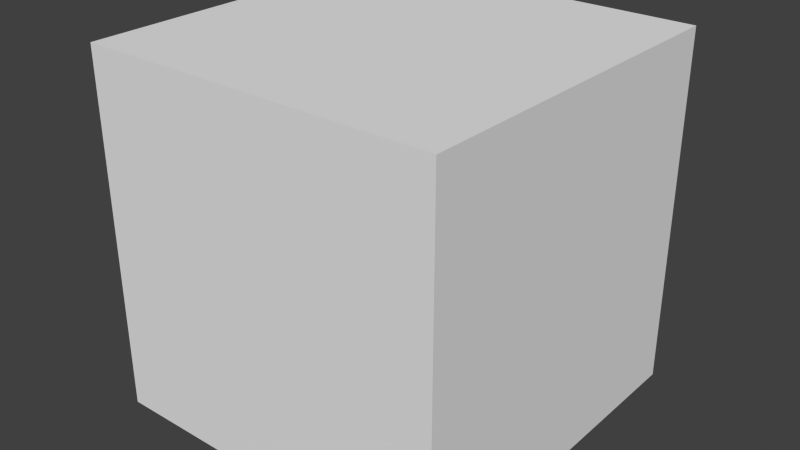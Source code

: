 # Source: chest.blend  (saved by Blender 2.76.0; exported with 4.5.12 LTS)
import bpy
from mathutils import Matrix  # noqa: F401  (used for matrix-valued properties, if any)

bpy.ops.wm.read_factory_settings(use_empty=True)
scene = bpy.context.scene
scene.name = 'Scene'

# ---- collections
col_collection_1 = bpy.data.collections.new('Collection 1'); scene.collection.children.link(col_collection_1)

# ---- materials (node trees are filled in below, after node groups)
mat_material = bpy.data.materials.new('Material')
mat_material.alpha_threshold = 0.0
mat_material.use_transparent_shadow = False
mat_material.roughness = 0.5
mat_material.line_color = (0.0, 0.0, 0.0, 1.0)

# ---- material node trees

# ---- world
world_world = bpy.data.worlds.new('World'); scene.world = world_world
world_world.color = (0.05088, 0.05088, 0.05088)
world_world.use_sun_shadow = False
world_world.sun_shadow_jitter_overblur = 0.0
world_world.cycles.sampling_method = 'MANUAL'
world_world.cycles.sample_map_resolution = 256

# ---- meshes
me_cube_001 = bpy.data.meshes.new('Cube.001')
me_cube_001.from_pydata([(0.45, 0.15, -0.9), (0.45, 0.15, 2.384e-07), (-0.45, 0.15, -1.788e-07), (-0.45, 0.15, -0.9), (0.45, -5.96e-08, -0.9), (0.45, 0.0, 1.788e-07), (-0.45, 0.0, -1.788e-07), (-0.45, -5.96e-08, -0.9)], [], [(0, 3, 2, 1), (4, 0, 1, 5), (5, 1, 2, 6), (6, 2, 3, 7), (0, 4, 7, 3), (7, 4, 5, 6)])
_uv = me_cube_001.uv_layers.new(name='UVMap')
_uv.uv.foreach_set('vector', [0.0, 0.5, 0.6, 0.5, 0.6, 1.0, 2.384e-07, 1.0, 0.6, 0.0, 0.7, 6.623e-08, 0.7, 0.5, 0.6, 0.5, 0.9, 0.5, 0.8, 0.5, 0.8, 0.0, 0.9, 3.311e-08, 1.0, 0.5, 0.9, 0.5, 0.9, 0.0, 1.0, 0.0, 0.7, 0.0, 0.8, 3.311e-08, 0.8, 0.5, 0.7, 0.5, 0.0, 9.934e-08, 0.6, 0.0, 0.6, 0.5, 1.589e-07, 0.5])
me_cube_001.materials.append(mat_material)
me_cube_001.use_remesh_preserve_volume = False
me_cube_001.use_remesh_preserve_attributes = False
me_cube_001.use_mirror_vertex_groups = False
me_cube_001.update()
me_cube = bpy.data.meshes.new('Cube')
me_cube.from_pydata([(0.45, -0.45, -0.45), (0.45, -0.45, 0.45), (-0.45, -0.45, 0.45), (-0.45, -0.45, -0.45), (0.45, 0.3, -0.45), (0.45, 0.3, 0.45), (-0.45, 0.3, 0.45), (-0.45, 0.3, -0.45), (0.45, 0.3, -0.45), (0.45, 0.3, 0.45), (-0.45, 0.3, 0.45), (-0.45, 0.3, -0.45)], [], [(0, 1, 2, 3), (4, 0, 3, 7), (2, 6, 7, 3), (1, 5, 6, 2), (0, 4, 5, 1), (5, 4, 8, 9), (6, 5, 9, 10), (4, 7, 11, 8), (4, 7, 6, 5, 9, 8)])
_uv = me_cube.uv_layers.new(name='UVMap')
_uv.uv.foreach_set('vector', [0.3529, 0.5, 0.0, 0.5, 0.0, 0.0, 0.3529, 9.934e-08, 7.012e-08, 0.5, 0.2941, 0.5, 0.2941, 1.0, 0.0, 1.0, 0.7059, 4.967e-08, 1.0, 0.0, 1.0, 0.5, 0.7059, 0.5, 0.443, 0.2515, 0.4966, 0.251, 0.4947, 0.3027, 0.4447, 0.3037, 0.558, 0.2897, 0.5043, 0.2892, 0.5047, 0.2502, 0.5577, 0.2505, 0.0, 0.0, 0.0, 0.0, 0.0, 0.0, 0.0, 0.0, 0.0, 0.0, 0.0, 0.0, 0.0, 0.0, 0.0, 0.0, 0.0, 0.0, 0.0, 0.0, 0.0, 0.0, 0.0, 0.0, 0.7059, 0.0, 0.7059, 0.5, 0.3529, 0.5, 0.3529, 3.311e-08, 0.3529, 3.311e-08, 0.7059, 0.0])
me_cube.materials.append(mat_material)
me_cube.use_remesh_preserve_volume = False
me_cube.use_remesh_preserve_attributes = False
me_cube.use_mirror_vertex_groups = False
me_cube.update()

# ---- objects
ob_lid = bpy.data.objects.new('Lid', me_cube_001)
ob_body = bpy.data.objects.new('Body', me_cube)

# ---- transforms, parenting, visibility, modifiers, constraints
ob_lid.location = (-1.49e-07, 0.3, 0.45)
ob_lid.lock_rotations_4d = False
ob_lid.empty_display_type = 'ARROWS'
ob_lid.lineart.crease_threshold = 0.0
ob_body.location = (0.0, 0.0, 0.0)
ob_body.lock_rotations_4d = False
ob_body.empty_display_type = 'ARROWS'
ob_body.lineart.crease_threshold = 0.0

# ---- collection membership
col_collection_1.objects.link(ob_lid)
col_collection_1.objects.link(ob_body)

# ---- scene / render settings (as saved in the file)
scene.frame_start = 1; scene.frame_end = 250; scene.frame_set(1)
scene.render.engine = 'BLENDER_EEVEE_NEXT'
scene.render.resolution_percentage = 50
scene.render.dither_intensity = 0.0
scene.cycles.use_denoising = False
scene.cycles.samples = 10
scene.cycles.sampling_pattern = 'TABULATED_SOBOL'
scene.cycles.light_sampling_threshold = 0.0
scene.cycles.use_adaptive_sampling = False
scene.cycles.use_light_tree = False
scene.cycles.blur_glossy = 0.0
scene.cycles.pixel_filter_type = 'GAUSSIAN'
scene.cycles.sample_clamp_indirect = 0.0
scene.view_settings.view_transform = 'Standard'
bpy.context.view_layer.update()

# ---- added for rendering (the .blend has no active camera and no usable light): camera, sun
cam_auto = bpy.data.cameras.new('AutoCamera')
cam_auto.lens = 50.0
cam_auto.sensor_width = 36.0
cam_auto.clip_end = 1000.0
ob_auto_camera = bpy.data.objects.new('AutoCamera', cam_auto)
scene.collection.objects.link(ob_auto_camera)
ob_auto_camera.location = (1.44228, -1.73074, 1.15383)
ob_auto_camera.rotation_euler = (1.09748, -7.21219e-08, 0.694738)
scene.camera = ob_auto_camera
light_auto_sun = bpy.data.lights.new('AutoSun', 'SUN')
light_auto_sun.energy = 3.0
light_auto_sun.angle = 0.0523599
ob_auto_sun = bpy.data.objects.new('AutoSun', light_auto_sun)
scene.collection.objects.link(ob_auto_sun)
ob_auto_sun.rotation_euler = (0.872665, 0.174533, 0.523599)
bpy.context.view_layer.update()
